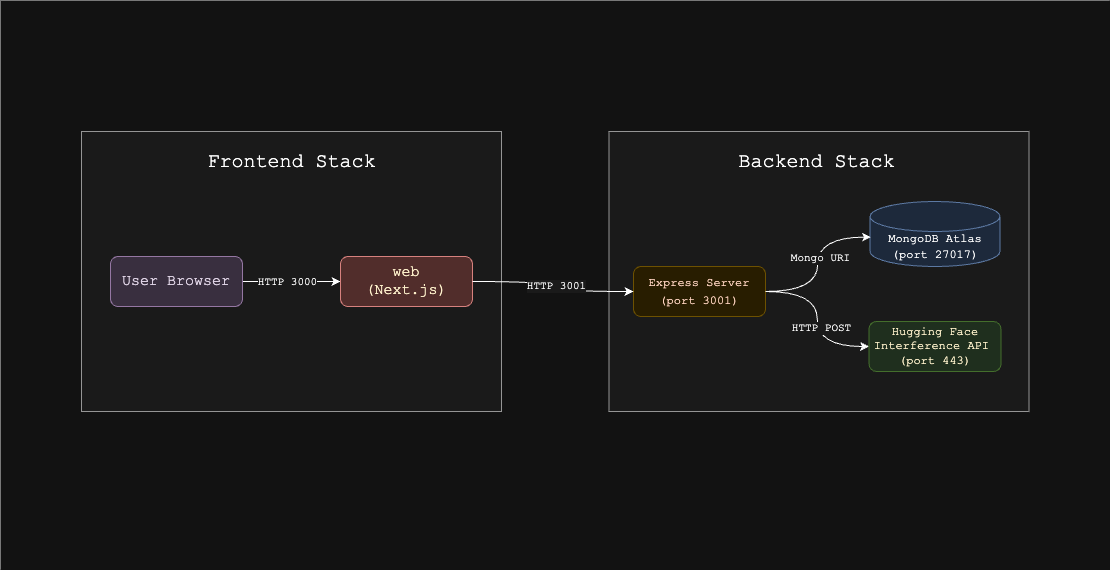

The diagram above was exported from draw.io. Its source (the exported page's mxGraphModel, read from the mxfile embedded in the PNG):
<mxGraphModel dx="2768" dy="1205" grid="1" gridSize="10" guides="1" tooltips="1" connect="1" arrows="1" fold="1" page="1" pageScale="1" pageWidth="850" pageHeight="1100" math="0" shadow="0">
  <root>
    <mxCell id="0" />
    <mxCell id="1" parent="0" />
    <mxCell id="vQlVaWA9TA1HDfD-E87H-1" value="" style="rounded=0;whiteSpace=wrap;html=1;strokeColor=none;" parent="1" vertex="1">
      <mxGeometry x="-130" y="279" width="1110" height="570" as="geometry" />
    </mxCell>
    <mxCell id="DwFbnwdpxNsT5j1FPnfE-24" value="" style="rounded=0;whiteSpace=wrap;html=1;fillColor=#f5f5f5;strokeColor=#666666;glass=0;shadow=0;fontColor=#333333;labelBackgroundColor=light-dark(default, #1a1a1a);" parent="1" vertex="1">
      <mxGeometry x="-49" y="410" width="420" height="280" as="geometry" />
    </mxCell>
    <mxCell id="DwFbnwdpxNsT5j1FPnfE-3" value="Frontend Stack" style="text;html=1;align=center;verticalAlign=middle;whiteSpace=wrap;rounded=0;fontSize=20;fontFamily=Courier New;fontStyle=0" parent="1" vertex="1">
      <mxGeometry x="72.5" y="420" width="177" height="40" as="geometry" />
    </mxCell>
    <mxCell id="DwFbnwdpxNsT5j1FPnfE-6" style="edgeStyle=orthogonalEdgeStyle;rounded=0;orthogonalLoop=1;jettySize=auto;html=1;" parent="1" source="DwFbnwdpxNsT5j1FPnfE-4" target="DwFbnwdpxNsT5j1FPnfE-5" edge="1">
      <mxGeometry relative="1" as="geometry" />
    </mxCell>
    <mxCell id="DwFbnwdpxNsT5j1FPnfE-7" value="HTTP 3000" style="edgeLabel;html=1;align=center;verticalAlign=middle;resizable=0;points=[];fontFamily=Courier New;labelBackgroundColor=light-dark(#FFFFFF, #1a1a1a);" parent="DwFbnwdpxNsT5j1FPnfE-6" vertex="1" connectable="0">
      <mxGeometry x="-0.1556" y="1" relative="1" as="geometry">
        <mxPoint x="3" y="1" as="offset" />
      </mxGeometry>
    </mxCell>
    <mxCell id="DwFbnwdpxNsT5j1FPnfE-4" value="User Browser" style="rounded=1;whiteSpace=wrap;html=1;fillColor=#e1d5e7;strokeColor=#9673a6;fontFamily=Courier New;fontSize=15;fontColor=light-dark(#000000,#E1D5E7);" parent="1" vertex="1">
      <mxGeometry x="-20" y="535" width="132" height="50" as="geometry" />
    </mxCell>
    <mxCell id="DwFbnwdpxNsT5j1FPnfE-5" value="&lt;font style=&quot;color: light-dark(rgb(0, 0, 0), rgb(255, 242, 204));&quot;&gt;web&lt;/font&gt;&lt;div&gt;&lt;font style=&quot;color: light-dark(rgb(0, 0, 0), rgb(255, 242, 204));&quot;&gt;(Next.js)&lt;/font&gt;&lt;/div&gt;" style="rounded=1;whiteSpace=wrap;html=1;fillColor=#f8cecc;strokeColor=#b85450;fontFamily=Courier New;fontSize=15;" parent="1" vertex="1">
      <mxGeometry x="210" y="535" width="132" height="50" as="geometry" />
    </mxCell>
    <mxCell id="DwFbnwdpxNsT5j1FPnfE-11" value="" style="rounded=0;whiteSpace=wrap;html=1;fillColor=#f5f5f5;strokeColor=#666666;glass=0;shadow=0;fontColor=#333333;labelBackgroundColor=light-dark(default, #1a1a1a);" parent="1" vertex="1">
      <mxGeometry x="478.5" y="410" width="420" height="280" as="geometry" />
    </mxCell>
    <mxCell id="DwFbnwdpxNsT5j1FPnfE-15" value="&lt;font style=&quot;color: light-dark(rgb(0, 0, 0), rgb(255, 212, 193)); font-size: 12px;&quot;&gt;Express Server&lt;/font&gt;&lt;div&gt;&lt;font style=&quot;color: light-dark(rgb(0, 0, 0), rgb(255, 212, 193)); font-size: 12px;&quot;&gt;(port 3001)&lt;/font&gt;&lt;/div&gt;" style="rounded=1;whiteSpace=wrap;html=1;fillColor=#fff2cc;strokeColor=#d6b656;fontFamily=Courier New;fontSize=15;" parent="1" vertex="1">
      <mxGeometry x="503" y="545" width="132" height="50" as="geometry" />
    </mxCell>
    <mxCell id="DwFbnwdpxNsT5j1FPnfE-12" value="Backend Stack" style="text;html=1;align=center;verticalAlign=middle;whiteSpace=wrap;rounded=0;fontSize=20;fontFamily=Courier New;fontStyle=0" parent="1" vertex="1">
      <mxGeometry x="598" y="420" width="177" height="40" as="geometry" />
    </mxCell>
    <mxCell id="DwFbnwdpxNsT5j1FPnfE-19" style="edgeStyle=orthogonalEdgeStyle;rounded=0;orthogonalLoop=1;jettySize=auto;html=1;entryX=0;entryY=0.5;entryDx=0;entryDy=0;curved=1;" parent="1" source="DwFbnwdpxNsT5j1FPnfE-15" target="DwFbnwdpxNsT5j1FPnfE-16" edge="1">
      <mxGeometry relative="1" as="geometry" />
    </mxCell>
    <mxCell id="DwFbnwdpxNsT5j1FPnfE-16" value="&lt;font style=&quot;color: light-dark(rgb(0, 0, 0), rgb(255, 242, 204));&quot;&gt;Hugging Face Interference API&amp;nbsp;&lt;/font&gt;&lt;div&gt;&lt;font style=&quot;color: light-dark(rgb(0, 0, 0), rgb(255, 242, 204));&quot;&gt;(port 443)&lt;/font&gt;&lt;/div&gt;" style="rounded=1;whiteSpace=wrap;html=1;fillColor=#d5e8d4;strokeColor=#82b366;fontFamily=Courier New;fontSize=12;" parent="1" vertex="1">
      <mxGeometry x="738.5" y="600" width="132" height="50" as="geometry" />
    </mxCell>
    <mxCell id="DwFbnwdpxNsT5j1FPnfE-17" value="&lt;font face=&quot;Courier New&quot;&gt;MongoDB Atlas&lt;/font&gt;&lt;div&gt;&lt;font face=&quot;Courier New&quot;&gt;(port 27017)&lt;/font&gt;&lt;/div&gt;" style="shape=cylinder3;whiteSpace=wrap;html=1;boundedLbl=1;backgroundOutline=1;size=15;fillColor=#dae8fc;strokeColor=#6c8ebf;" parent="1" vertex="1">
      <mxGeometry x="739.5" y="480" width="130" height="65" as="geometry" />
    </mxCell>
    <mxCell id="DwFbnwdpxNsT5j1FPnfE-18" style="edgeStyle=orthogonalEdgeStyle;rounded=0;orthogonalLoop=1;jettySize=auto;html=1;entryX=0.008;entryY=0.548;entryDx=0;entryDy=0;entryPerimeter=0;curved=1;" parent="1" source="DwFbnwdpxNsT5j1FPnfE-15" target="DwFbnwdpxNsT5j1FPnfE-17" edge="1">
      <mxGeometry relative="1" as="geometry" />
    </mxCell>
    <mxCell id="DwFbnwdpxNsT5j1FPnfE-20" value="Mongo URI" style="edgeLabel;html=1;align=center;verticalAlign=middle;resizable=0;points=[];fontFamily=Courier New;labelBackgroundColor=light-dark(#FFFFFF, #1a1a1a);" parent="DwFbnwdpxNsT5j1FPnfE-18" vertex="1" connectable="0">
      <mxGeometry x="0.0739" y="-2" relative="1" as="geometry">
        <mxPoint as="offset" />
      </mxGeometry>
    </mxCell>
    <mxCell id="DwFbnwdpxNsT5j1FPnfE-23" value="HTTP POST" style="edgeLabel;html=1;align=center;verticalAlign=middle;resizable=0;points=[];fontFamily=Courier New;labelBackgroundColor=light-dark(#FFFFFF, #1a1a1a);" parent="1" vertex="1" connectable="0">
      <mxGeometry x="686.4960975609758" y="609.0024390243906" as="geometry">
        <mxPoint x="4" y="-3" as="offset" />
      </mxGeometry>
    </mxCell>
    <mxCell id="DwFbnwdpxNsT5j1FPnfE-25" style="edgeStyle=orthogonalEdgeStyle;rounded=0;orthogonalLoop=1;jettySize=auto;html=1;curved=1;" parent="1" source="DwFbnwdpxNsT5j1FPnfE-5" target="DwFbnwdpxNsT5j1FPnfE-15" edge="1">
      <mxGeometry relative="1" as="geometry" />
    </mxCell>
    <mxCell id="DwFbnwdpxNsT5j1FPnfE-27" value="HTTP 3001" style="edgeLabel;html=1;align=center;verticalAlign=middle;resizable=0;points=[];fontFamily=Courier New;labelBackgroundColor=light-dark(#FFFFFF, #1a1a1a);" parent="1" vertex="1" connectable="0">
      <mxGeometry x="425.5" y="564" as="geometry" />
    </mxCell>
  </root>
</mxGraphModel>